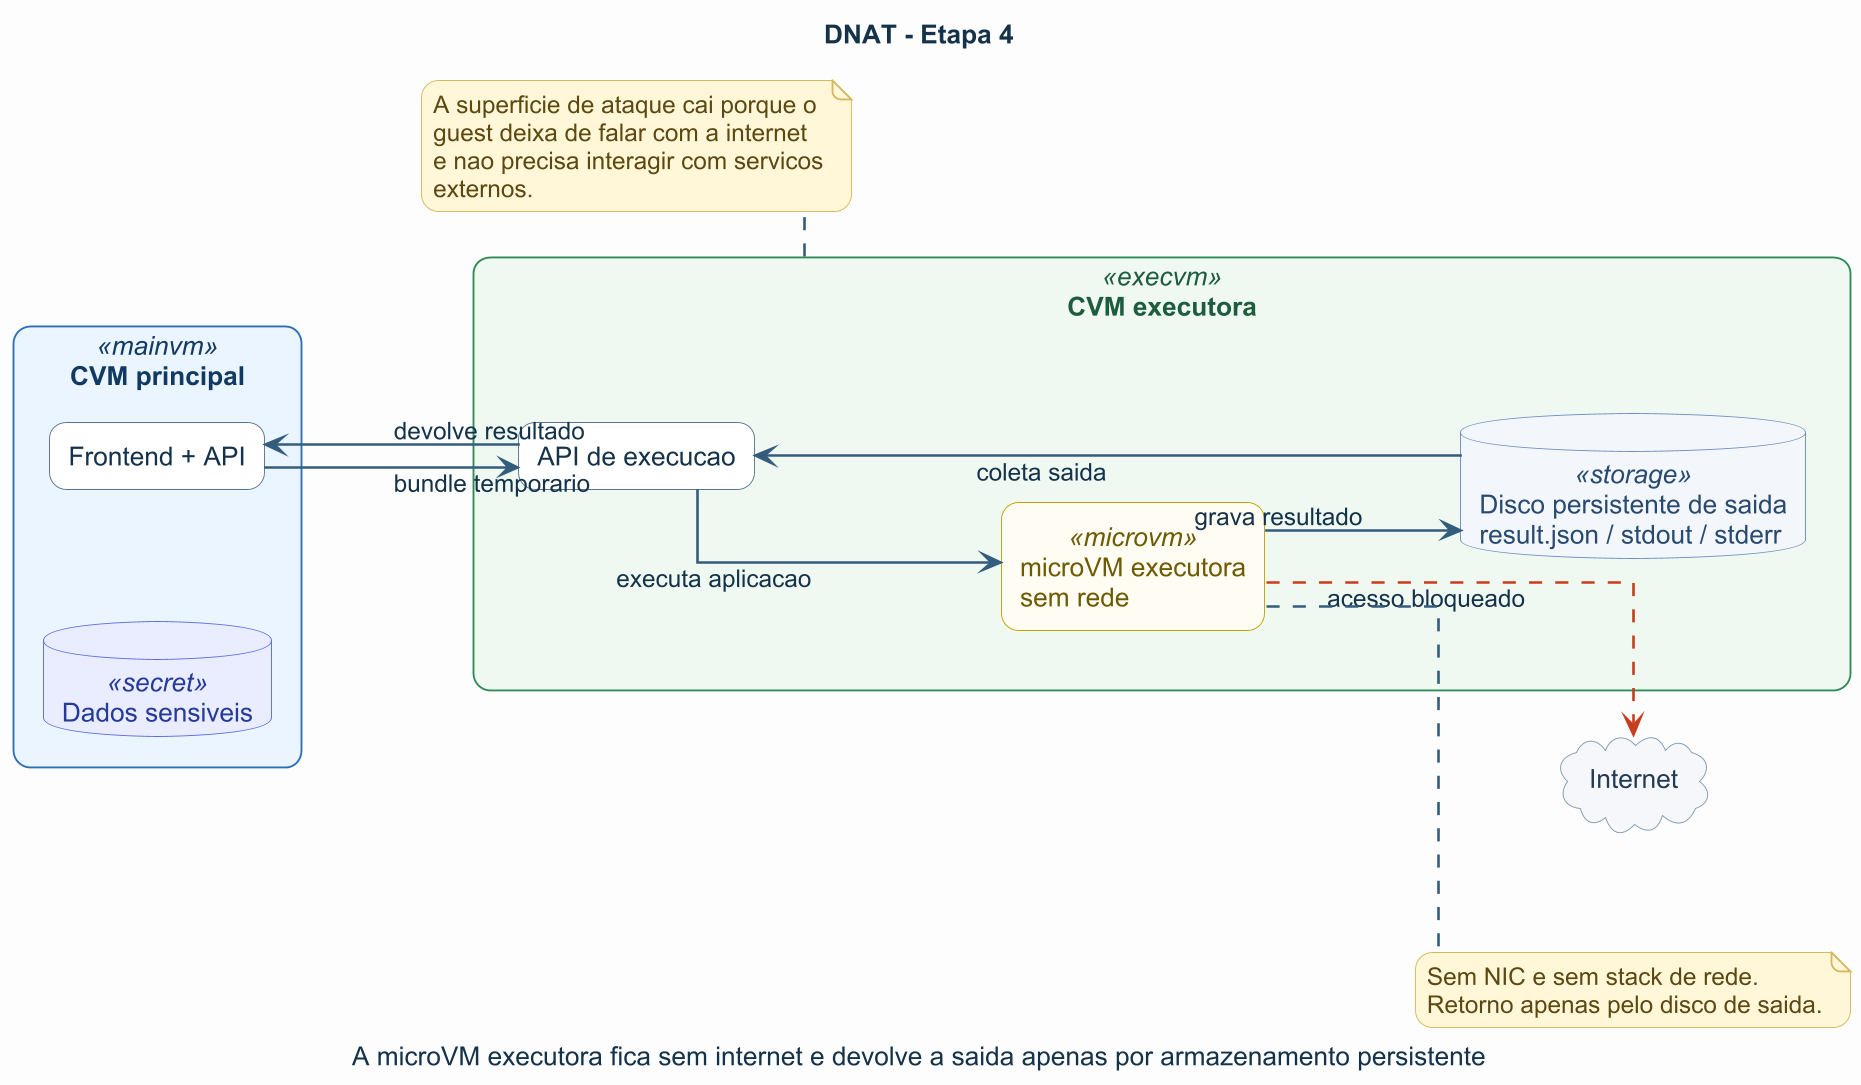

The diagram above was rendered by PlantUML. Its source (embedded in the PNG):
@startuml
title DNAT - Etapa 4
caption A microVM executora fica sem internet e devolve a saida apenas por armazenamento persistente

left to right direction
skinparam backgroundColor #FCFCFD
skinparam shadowing false
skinparam defaultFontName Arial
skinparam defaultFontColor #14324A
skinparam dpi 180
skinparam linetype ortho
skinparam nodesep 70
skinparam ranksep 80
skinparam roundcorner 18
skinparam packageStyle rectangle
skinparam componentStyle rectangle
skinparam ArrowColor #355C7D
skinparam ArrowThickness 1.4
skinparam wrapWidth 220
skinparam maxMessageSize 140

skinparam rectangle {
  BackgroundColor #FFFFFF
  BorderColor #4B6584
  FontColor #14324A
}
skinparam component {
  BackgroundColor #FFFFFF
  BorderColor #577590
  FontColor #14324A
}
skinparam database {
  BackgroundColor #FFFFFF
  BorderColor #577590
  FontColor #14324A
}
skinparam cloud {
  BackgroundColor #F5F7FA
  BorderColor #829AB1
  FontColor #243B53
}
skinparam note {
  BackgroundColor #FFF7D6
  BorderColor #D4B85F
  FontColor #5C4813
}
skinparam rectangle<<mainvm>> {
  BackgroundColor #EAF4FF
  BorderColor #2F6FB5
  FontColor #113A63
}
skinparam rectangle<<execvm>> {
  BackgroundColor #EEF9F1
  BorderColor #2E8B57
  FontColor #1F5C3E
}
skinparam rectangle<<microvm>> {
  BackgroundColor #FFFDF2
  BorderColor #C0A000
  FontColor #6E5A00
}
skinparam database<<secret>> {
  BackgroundColor #E8ECFF
  BorderColor #5B6EE1
  FontColor #263A99
}
skinparam database<<storage>> {
  BackgroundColor #F3F7FB
  BorderColor #6C8EBF
  FontColor #294A70
}

cloud "Internet" as NET

rectangle "CVM principal" <<mainvm>> as MAIN {
  component "Frontend + API" as FE
  database "Dados sensiveis" <<secret>> as SEC
}

rectangle "CVM executora" <<execvm>> as EXEC {
  component "API de execucao" as API
  rectangle "microVM executora\nsem rede" <<microvm>> as M
  database "Disco persistente de saida\nresult.json / stdout / stderr" <<storage>> as OUT
}

FE --> API : bundle temporario
API --> M : executa aplicacao
M --> OUT : grava resultado
OUT --> API : coleta saida
API --> FE : devolve resultado
M -[#C73E1D,dashed]-> NET : acesso bloqueado

note right of M
Sem NIC e sem stack de rede.
Retorno apenas pelo disco de saida.
end note

note bottom of EXEC
A superficie de ataque cai porque o guest deixa de falar com a internet
e nao precisa interagir com servicos externos.
end note

@enduml